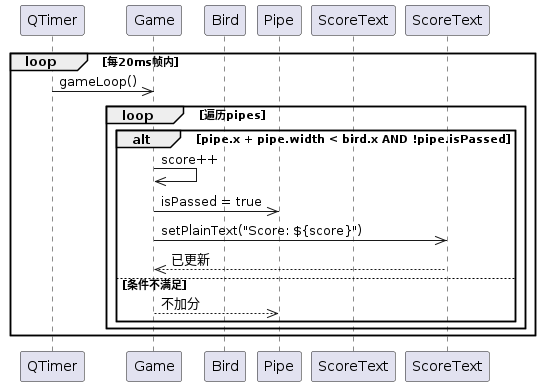

The diagram above was rendered by PlantUML. Its source (embedded in the PNG):
@startuml 计分流程
participant QTimer
participant Game as ScoreCounter
participant Bird
participant Pipe
participant ScoreText as QGraphicsTextItem

loop 每20ms帧内
  QTimer ->> ScoreCounter: gameLoop()
  loop 遍历pipes
    alt pipe.x + pipe.width < bird.x AND !pipe.isPassed
      ScoreCounter ->> ScoreCounter: score++
      ScoreCounter ->> Pipe: isPassed = true
      ScoreCounter ->> ScoreText: setPlainText("Score: ${score}")
      ScoreText -->> ScoreCounter: 已更新
    else 条件不满足
      ScoreCounter -->> Pipe: 不加分
    end
  end
end
@enduml